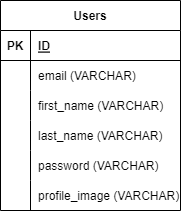

The diagram above was exported from draw.io. Its source (the exported page's mxGraphModel, read from the mxfile embedded in the PNG):
<mxGraphModel dx="867" dy="513" grid="1" gridSize="10" guides="1" tooltips="1" connect="1" arrows="1" fold="1" page="1" pageScale="1" pageWidth="850" pageHeight="1100" math="0" shadow="0">
  <root>
    <mxCell id="0" />
    <mxCell id="1" parent="0" />
    <mxCell id="2" value="Users" style="shape=table;startSize=30;container=1;collapsible=1;childLayout=tableLayout;fixedRows=1;rowLines=0;fontStyle=1;align=center;resizeLast=1;" vertex="1" parent="1">
      <mxGeometry x="40" y="90" width="180" height="210" as="geometry" />
    </mxCell>
    <mxCell id="3" value="" style="shape=tableRow;horizontal=0;startSize=0;swimlaneHead=0;swimlaneBody=0;fillColor=none;collapsible=0;dropTarget=0;points=[[0,0.5],[1,0.5]];portConstraint=eastwest;top=0;left=0;right=0;bottom=1;" vertex="1" parent="2">
      <mxGeometry y="30" width="180" height="30" as="geometry" />
    </mxCell>
    <mxCell id="4" value="PK" style="shape=partialRectangle;connectable=0;fillColor=none;top=0;left=0;bottom=0;right=0;fontStyle=1;overflow=hidden;" vertex="1" parent="3">
      <mxGeometry width="30" height="30" as="geometry">
        <mxRectangle width="30" height="30" as="alternateBounds" />
      </mxGeometry>
    </mxCell>
    <mxCell id="5" value="ID" style="shape=partialRectangle;connectable=0;fillColor=none;top=0;left=0;bottom=0;right=0;align=left;spacingLeft=6;fontStyle=5;overflow=hidden;" vertex="1" parent="3">
      <mxGeometry x="30" width="150" height="30" as="geometry">
        <mxRectangle width="150" height="30" as="alternateBounds" />
      </mxGeometry>
    </mxCell>
    <mxCell id="6" value="" style="shape=tableRow;horizontal=0;startSize=0;swimlaneHead=0;swimlaneBody=0;fillColor=none;collapsible=0;dropTarget=0;points=[[0,0.5],[1,0.5]];portConstraint=eastwest;top=0;left=0;right=0;bottom=0;" vertex="1" parent="2">
      <mxGeometry y="60" width="180" height="30" as="geometry" />
    </mxCell>
    <mxCell id="7" value="" style="shape=partialRectangle;connectable=0;fillColor=none;top=0;left=0;bottom=0;right=0;editable=1;overflow=hidden;" vertex="1" parent="6">
      <mxGeometry width="30" height="30" as="geometry">
        <mxRectangle width="30" height="30" as="alternateBounds" />
      </mxGeometry>
    </mxCell>
    <mxCell id="8" value="email (VARCHAR)" style="shape=partialRectangle;connectable=0;fillColor=none;top=0;left=0;bottom=0;right=0;align=left;spacingLeft=6;overflow=hidden;" vertex="1" parent="6">
      <mxGeometry x="30" width="150" height="30" as="geometry">
        <mxRectangle width="150" height="30" as="alternateBounds" />
      </mxGeometry>
    </mxCell>
    <mxCell id="9" value="" style="shape=tableRow;horizontal=0;startSize=0;swimlaneHead=0;swimlaneBody=0;fillColor=none;collapsible=0;dropTarget=0;points=[[0,0.5],[1,0.5]];portConstraint=eastwest;top=0;left=0;right=0;bottom=0;" vertex="1" parent="2">
      <mxGeometry y="90" width="180" height="30" as="geometry" />
    </mxCell>
    <mxCell id="10" value="" style="shape=partialRectangle;connectable=0;fillColor=none;top=0;left=0;bottom=0;right=0;editable=1;overflow=hidden;" vertex="1" parent="9">
      <mxGeometry width="30" height="30" as="geometry">
        <mxRectangle width="30" height="30" as="alternateBounds" />
      </mxGeometry>
    </mxCell>
    <mxCell id="11" value="first_name (VARCHAR)" style="shape=partialRectangle;connectable=0;fillColor=none;top=0;left=0;bottom=0;right=0;align=left;spacingLeft=6;overflow=hidden;" vertex="1" parent="9">
      <mxGeometry x="30" width="150" height="30" as="geometry">
        <mxRectangle width="150" height="30" as="alternateBounds" />
      </mxGeometry>
    </mxCell>
    <mxCell id="15" value="" style="shape=tableRow;horizontal=0;startSize=0;swimlaneHead=0;swimlaneBody=0;fillColor=none;collapsible=0;dropTarget=0;points=[[0,0.5],[1,0.5]];portConstraint=eastwest;top=0;left=0;right=0;bottom=0;" vertex="1" parent="2">
      <mxGeometry y="120" width="180" height="30" as="geometry" />
    </mxCell>
    <mxCell id="16" value="" style="shape=partialRectangle;connectable=0;fillColor=none;top=0;left=0;bottom=0;right=0;editable=1;overflow=hidden;" vertex="1" parent="15">
      <mxGeometry width="30" height="30" as="geometry">
        <mxRectangle width="30" height="30" as="alternateBounds" />
      </mxGeometry>
    </mxCell>
    <mxCell id="17" value="last_name (VARCHAR)" style="shape=partialRectangle;connectable=0;fillColor=none;top=0;left=0;bottom=0;right=0;align=left;spacingLeft=6;overflow=hidden;" vertex="1" parent="15">
      <mxGeometry x="30" width="150" height="30" as="geometry">
        <mxRectangle width="150" height="30" as="alternateBounds" />
      </mxGeometry>
    </mxCell>
    <mxCell id="12" value="" style="shape=tableRow;horizontal=0;startSize=0;swimlaneHead=0;swimlaneBody=0;fillColor=none;collapsible=0;dropTarget=0;points=[[0,0.5],[1,0.5]];portConstraint=eastwest;top=0;left=0;right=0;bottom=0;" vertex="1" parent="2">
      <mxGeometry y="150" width="180" height="30" as="geometry" />
    </mxCell>
    <mxCell id="13" value="" style="shape=partialRectangle;connectable=0;fillColor=none;top=0;left=0;bottom=0;right=0;editable=1;overflow=hidden;" vertex="1" parent="12">
      <mxGeometry width="30" height="30" as="geometry">
        <mxRectangle width="30" height="30" as="alternateBounds" />
      </mxGeometry>
    </mxCell>
    <mxCell id="14" value="password (VARCHAR)" style="shape=partialRectangle;connectable=0;fillColor=none;top=0;left=0;bottom=0;right=0;align=left;spacingLeft=6;overflow=hidden;" vertex="1" parent="12">
      <mxGeometry x="30" width="150" height="30" as="geometry">
        <mxRectangle width="150" height="30" as="alternateBounds" />
      </mxGeometry>
    </mxCell>
    <mxCell id="18" value="" style="shape=tableRow;horizontal=0;startSize=0;swimlaneHead=0;swimlaneBody=0;fillColor=none;collapsible=0;dropTarget=0;points=[[0,0.5],[1,0.5]];portConstraint=eastwest;top=0;left=0;right=0;bottom=0;" vertex="1" parent="2">
      <mxGeometry y="180" width="180" height="30" as="geometry" />
    </mxCell>
    <mxCell id="19" value="" style="shape=partialRectangle;connectable=0;fillColor=none;top=0;left=0;bottom=0;right=0;editable=1;overflow=hidden;" vertex="1" parent="18">
      <mxGeometry width="30" height="30" as="geometry">
        <mxRectangle width="30" height="30" as="alternateBounds" />
      </mxGeometry>
    </mxCell>
    <mxCell id="20" value="profile_image (VARCHAR)" style="shape=partialRectangle;connectable=0;fillColor=none;top=0;left=0;bottom=0;right=0;align=left;spacingLeft=6;overflow=hidden;" vertex="1" parent="18">
      <mxGeometry x="30" width="150" height="30" as="geometry">
        <mxRectangle width="150" height="30" as="alternateBounds" />
      </mxGeometry>
    </mxCell>
  </root>
</mxGraphModel>